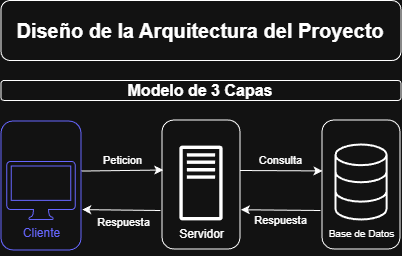

The diagram above was exported from draw.io. Its source (the exported page's mxGraphModel, read from the mxfile embedded in the PNG):
<mxGraphModel dx="531" dy="409" grid="1" gridSize="10" guides="1" tooltips="1" connect="1" arrows="1" fold="1" page="1" pageScale="1" pageWidth="1200" pageHeight="1600" math="0" shadow="0">
  <root>
    <mxCell id="0" />
    <mxCell id="1" parent="0" />
    <mxCell id="NS5UT72-TPYaB9yc11v--14" parent="1" style="rounded=1;whiteSpace=wrap;html=1;rotation=-90;labelBackgroundColor=none;" value="" vertex="1">
      <mxGeometry height="78" width="129" x="176" y="185" as="geometry" />
    </mxCell>
    <mxCell id="NS5UT72-TPYaB9yc11v--15" parent="1" style="rounded=1;whiteSpace=wrap;html=1;rotation=-90;labelBackgroundColor=none;" value="&lt;div&gt;&lt;br&gt;&lt;/div&gt;&lt;div&gt;&lt;br&gt;&lt;/div&gt;" vertex="1">
      <mxGeometry height="78" width="129" x="336" y="185" as="geometry" />
    </mxCell>
    <mxCell id="NS5UT72-TPYaB9yc11v--11" parent="1" style="rounded=1;whiteSpace=wrap;html=1;rotation=-90;labelBackgroundColor=none;strokeColor=#6666FF;" value="" vertex="1">
      <mxGeometry height="80" width="129" x="16" y="185" as="geometry" />
    </mxCell>
    <mxCell id="NS5UT72-TPYaB9yc11v--3" parent="1" style="sketch=0;outlineConnect=0;dashed=0;verticalLabelPosition=bottom;verticalAlign=top;align=center;html=1;fontSize=12;fontStyle=0;aspect=fixed;pointerEvents=1;shape=mxgraph.aws4.traditional_server;labelBackgroundColor=none;strokeColor=default;fillColor=#FFFFFF;" value="Servidor" vertex="1">
      <mxGeometry height="75" width="43.27" x="218.87" y="185" as="geometry" />
    </mxCell>
    <mxCell id="NS5UT72-TPYaB9yc11v--6" parent="1" style="sketch=0;pointerEvents=1;shadow=0;dashed=0;html=1;labelPosition=center;verticalLabelPosition=bottom;verticalAlign=top;outlineConnect=0;align=center;shape=mxgraph.office.devices.mac_client;labelBackgroundColor=none;fontColor=#6666FF;strokeColor=#6666FF;" value="&lt;div&gt;Cliente&lt;/div&gt;&lt;div&gt;&lt;br&gt;&lt;/div&gt;" vertex="1">
      <mxGeometry height="58" width="68.5" x="46.25" y="201" as="geometry" />
    </mxCell>
    <mxCell id="NS5UT72-TPYaB9yc11v--10" edge="1" parent="1" style="endArrow=classic;html=1;rounded=1;entryX=0.62;entryY=0.016;entryDx=0;entryDy=0;entryPerimeter=0;labelBackgroundColor=none;fontColor=default;exitX=0.612;exitY=1.008;exitDx=0;exitDy=0;exitPerimeter=0;" value="Peticion">
      <mxGeometry height="50" relative="1" width="50" x="0.0212" y="10" as="geometry">
        <mxPoint as="offset" />
        <Array as="points" />
        <mxPoint x="121.1400000000001" y="210.55200000000002" as="sourcePoint" />
        <mxPoint x="202.74799999999993" y="209.51999999999998" as="targetPoint" />
      </mxGeometry>
    </mxCell>
    <mxCell id="NS5UT72-TPYaB9yc11v--16" edge="1" parent="1" style="endArrow=classic;html=1;rounded=0;entryX=0.613;entryY=0.006;entryDx=0;entryDy=0;entryPerimeter=0;labelBackgroundColor=none;fontColor=default;" value="Consulta">
      <mxGeometry height="50" relative="1" width="50" x="-0.0253" y="10" as="geometry">
        <mxPoint as="offset" />
        <mxPoint x="280" y="210" as="sourcePoint" />
        <mxPoint x="361.96799999999996" y="210.4229999999999" as="targetPoint" />
      </mxGeometry>
    </mxCell>
    <mxCell id="NS5UT72-TPYaB9yc11v--17" edge="1" parent="1" style="endArrow=classic;html=1;rounded=0;entryX=0.312;entryY=1.011;entryDx=0;entryDy=0;entryPerimeter=0;labelBackgroundColor=none;fontColor=default;" value="Respuesta">
      <mxGeometry height="50" relative="1" width="50" x="0.002" y="10" as="geometry">
        <mxPoint as="offset" />
        <mxPoint x="360" y="250" as="sourcePoint" />
        <mxPoint x="280.35799999999995" y="249.25199999999995" as="targetPoint" />
      </mxGeometry>
    </mxCell>
    <mxCell id="NS5UT72-TPYaB9yc11v--19" edge="1" parent="1" style="endArrow=classic;html=1;rounded=0;entryX=0.313;entryY=1.016;entryDx=0;entryDy=0;entryPerimeter=0;labelBackgroundColor=none;fontColor=default;" value="Respuesta&lt;div&gt;&lt;br&gt;&lt;/div&gt;">
      <mxGeometry height="50" relative="1" width="50" x="-0.0444" y="19" as="geometry">
        <mxPoint as="offset" />
        <mxPoint x="200" y="250" as="sourcePoint" />
        <mxPoint x="121.78000000000009" y="249.12300000000016" as="targetPoint" />
      </mxGeometry>
    </mxCell>
    <mxCell id="NS5UT72-TPYaB9yc11v--22" parent="1" style="rounded=1;whiteSpace=wrap;html=1;align=center;" value="&lt;h1 style=&quot;text-align: justify;&quot;&gt;&lt;font style=&quot;font-size: 20px;&quot;&gt;Diseño de la Arquitectura del Proyecto&lt;/font&gt;&lt;/h1&gt;" vertex="1">
      <mxGeometry height="60" width="400" x="40.5" y="40" as="geometry" />
    </mxCell>
    <mxCell id="NS5UT72-TPYaB9yc11v--23" parent="1" style="rounded=1;whiteSpace=wrap;html=1;align=center;" value="&lt;h2 style=&quot;text-align: justify;&quot;&gt;&lt;font style=&quot;font-size: 16px;&quot;&gt;Modelo de 3 Capas&lt;/font&gt;&lt;/h2&gt;" vertex="1">
      <mxGeometry height="20" width="400" x="40.5" y="120" as="geometry" />
    </mxCell>
    <mxCell id="NS5UT72-TPYaB9yc11v--24" parent="1" style="sketch=0;outlineConnect=0;dashed=0;verticalLabelPosition=bottom;verticalAlign=top;align=center;html=1;fontSize=12;fontStyle=0;aspect=fixed;pointerEvents=1;shape=mxgraph.aws4.traditional_server;labelBackgroundColor=none;" value="&lt;font style=&quot;font-size: 10px;&quot;&gt;Base de Datos&lt;/font&gt;&lt;div&gt;&lt;br&gt;&lt;/div&gt;" vertex="1">
      <mxGeometry height="75" width="43.27" x="378.87" y="184" as="geometry" />
    </mxCell>
    <mxCell id="NS5UT72-TPYaB9yc11v--26" parent="1" style="html=1;verticalLabelPosition=bottom;align=center;labelBackgroundColor=#ffffff;verticalAlign=top;strokeWidth=2;strokeColor=#FFFFFF;shadow=0;dashed=0;shape=mxgraph.ios7.icons.data;" value="" vertex="1">
      <mxGeometry height="75" width="51.13" x="374.94" y="184" as="geometry" />
    </mxCell>
  </root>
</mxGraphModel>